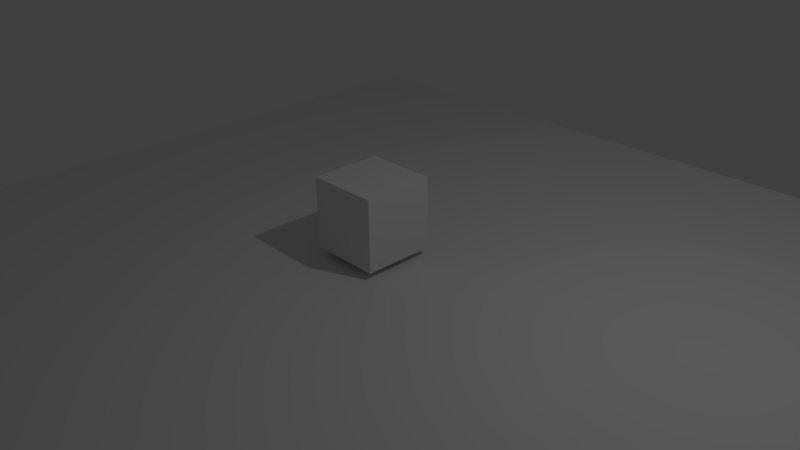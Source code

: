 # Source: deplacement_final.blend  (saved by Blender 2.71.0; exported with 4.5.12 LTS)
import bpy
from mathutils import Matrix  # noqa: F401  (used for matrix-valued properties, if any)

bpy.ops.wm.read_factory_settings(use_empty=True)
scene = bpy.context.scene
scene.name = 'Scene'

# ---- collections
col_collection_1 = bpy.data.collections.new('Collection 1'); scene.collection.children.link(col_collection_1)

# ---- world
world_world = bpy.data.worlds.new('World'); scene.world = world_world
world_world.color = (0.05088, 0.05088, 0.05088)
world_world.use_sun_shadow = False
world_world.sun_shadow_jitter_overblur = 0.0
world_world.cycles.sampling_method = 'MANUAL'
world_world.cycles.sample_map_resolution = 256

# ---- cameras
cam_camera = bpy.data.cameras.new('Camera')
cam_camera.clip_end = 100.0
cam_camera.lens = 35.0
cam_camera.sensor_width = 32.0
cam_camera.sensor_height = 18.0
cam_camera.ortho_scale = 7.314
cam_camera.dof.focus_distance = 0.0
cam_camera.dof.aperture_fstop = 128.0

# ---- lights
light_lamp = bpy.data.lights.new('Lamp', 'POINT')
light_lamp.transmission_factor = 0.0
light_lamp.cutoff_distance = 30.0
light_lamp.energy = 100.0
light_lamp.shadow_buffer_clip_start = 1.001
light_lamp.shadow_soft_size = 0.1
light_lamp.shadow_maximum_resolution = 0.006
light_lamp.use_absolute_resolution = True
light_lamp.cycles.use_multiple_importance_sampling = False

# ---- meshes
me_cube_001 = bpy.data.meshes.new('Cube.001')
me_cube_001.from_pydata([(-1.0, -1.0, -1.0), (-1.0, 1.0, -1.0), (1.0, 1.0, -1.0), (1.0, -1.0, -1.0), (-1.0, -1.0, 1.0), (-1.0, 1.0, 1.0), (1.0, 1.0, 1.0), (1.0, -1.0, 1.0)], [], [(4, 5, 1, 0), (5, 6, 2, 1), (6, 7, 3, 2), (7, 4, 0, 3), (0, 1, 2, 3), (7, 6, 5, 4)])
me_cube_001.use_remesh_preserve_volume = False
me_cube_001.use_remesh_preserve_attributes = False
me_cube_001.use_mirror_vertex_groups = False
me_cube_001.update()
me_plane = bpy.data.meshes.new('Plane')
me_plane.from_pydata([(-1.0, -1.0, 0.0), (1.0, -1.0, 0.0), (-1.0, 1.0, 0.0), (1.0, 1.0, 0.0)], [], [(0, 1, 3, 2)])
me_plane.use_remesh_preserve_volume = False
me_plane.use_remesh_preserve_attributes = False
me_plane.use_mirror_vertex_groups = False
me_plane.update()

# ---- objects
ob_cube = bpy.data.objects.new('Cube', me_cube_001)
ob_plane = bpy.data.objects.new('Plane', me_plane)
ob_lamp = bpy.data.objects.new('Lamp', light_lamp)
ob_camera = bpy.data.objects.new('Camera', cam_camera)

# ---- transforms, parenting, visibility, modifiers, constraints
ob_cube.location = (0.0, 0.0, 0.5882)
ob_cube.scale = (0.4888, 0.4888, 0.4888)
ob_cube.lineart.crease_threshold = 0.0
ob_plane.location = (0.0, 0.0, 0.0)
ob_plane.scale = (5.515, 5.515, 5.515)
ob_plane.lineart.crease_threshold = 0.0
ob_lamp.location = (4.076, 1.005, 5.904)
ob_lamp.rotation_euler = (0.6503, 0.05522, 1.866)
ob_lamp.lock_rotations_4d = False
ob_lamp.empty_display_type = 'ARROWS'
ob_lamp.color = (0.0, 0.0, 0.0, 0.0)
ob_lamp.lineart.crease_threshold = 0.0
ob_camera.location = (7.481, -6.508, 5.344)
ob_camera.rotation_euler = (1.109, 0.01082, 0.8149)
ob_camera.lock_rotations_4d = False
ob_camera.empty_display_type = 'ARROWS'
ob_camera.color = (0.0, 0.0, 0.0, 0.0)
ob_camera.display_type = 'WIRE'
ob_camera.lineart.crease_threshold = 0.0

# ---- collection membership
col_collection_1.objects.link(ob_cube)
col_collection_1.objects.link(ob_plane)
col_collection_1.objects.link(ob_lamp)
col_collection_1.objects.link(ob_camera)

# ---- scene / render settings (as saved in the file)
scene.camera = ob_camera
scene.frame_start = 1; scene.frame_end = 250; scene.frame_set(1)
scene.render.engine = 'BLENDER_EEVEE_NEXT'
scene.render.resolution_percentage = 50
scene.render.dither_intensity = 0.0
scene.cycles.use_denoising = False
scene.cycles.samples = 10
scene.cycles.sampling_pattern = 'TABULATED_SOBOL'
scene.cycles.light_sampling_threshold = 0.0
scene.cycles.use_adaptive_sampling = False
scene.cycles.use_light_tree = False
scene.cycles.blur_glossy = 0.0
scene.cycles.volume_bounces = 1
scene.cycles.pixel_filter_type = 'GAUSSIAN'
scene.cycles.sample_clamp_indirect = 0.0
scene.view_settings.view_transform = 'Standard'
bpy.context.view_layer.update()
